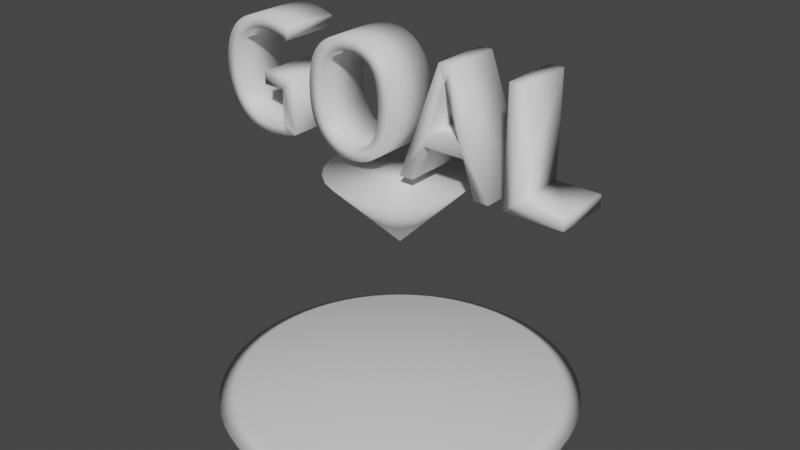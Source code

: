 # Source: goal.blend  (saved by Blender 2.83.19; exported with 4.5.12 LTS)
import bpy
from mathutils import Matrix  # noqa: F401  (used for matrix-valued properties, if any)

bpy.ops.wm.read_factory_settings(use_empty=True)
scene = bpy.context.scene
scene.name = 'Scene'

# ---- collections
col_collection = bpy.data.collections.new('Collection'); scene.collection.children.link(col_collection)

# ---- materials (node trees are filled in below, after node groups)
mat_color_8273816_001 = bpy.data.materials.new('color_8273816.001')
mat_color_8273816_001.use_transparent_shadow = False
mat_color_15277357 = bpy.data.materials.new('color_15277357')
mat_color_15277357.use_transparent_shadow = False

# ---- material node trees
mat_color_8273816_001.use_nodes = True; mat_color_8273816_001.node_tree.nodes.clear()
_N = mat_color_8273816_001.node_tree.nodes; _L = mat_color_8273816_001.node_tree.links
n0 = _N.new('ShaderNodeBsdfPrincipled'); n0.name = 'Principled BSDF'; n0.location = (10, 300)
n0.distribution = 'GGX'
n0.subsurface_method = 'BURLEY'
n0.inputs[3].default_value = 1.45
n0.inputs[27].default_value = (0.0, 0.0, 0.0, 1.0)
n0.inputs[28].default_value = 1.0
n1 = _N.new('ShaderNodeOutputMaterial'); n1.name = 'Material Output'; n1.location = (300, 300)
_L.new(n0.outputs[0], n1.inputs[0])
n1.is_active_output = True
mat_color_15277357.use_nodes = True; mat_color_15277357.node_tree.nodes.clear()
_N = mat_color_15277357.node_tree.nodes; _L = mat_color_15277357.node_tree.links
n0 = _N.new('ShaderNodeBsdfPrincipled'); n0.name = 'Principled BSDF'; n0.location = (10, 300)
n0.distribution = 'GGX'
n0.subsurface_method = 'BURLEY'
n0.inputs[3].default_value = 1.45
n0.inputs[27].default_value = (0.0, 0.0, 0.0, 1.0)
n0.inputs[28].default_value = 1.0
n1 = _N.new('ShaderNodeOutputMaterial'); n1.name = 'Material Output'; n1.location = (300, 300)
_L.new(n0.outputs[0], n1.inputs[0])
n1.is_active_output = True

# ---- world
world_world = bpy.data.worlds.new('World'); scene.world = world_world
world_world.use_nodes = True; world_world.node_tree.nodes.clear()
_N = world_world.node_tree.nodes; _L = world_world.node_tree.links
n0 = _N.new('ShaderNodeOutputWorld'); n0.name = 'World Output'; n0.location = (300, 300)
n1 = _N.new('ShaderNodeBackground'); n1.name = 'Background'; n1.location = (10, 300)
n1.inputs[0].default_value = (0.05088, 0.05088, 0.05088, 1.0)
_L.new(n1.outputs[0], n0.inputs[0])
n0.is_active_output = True
world_world.color = (0.05088, 0.05088, 0.05088)
world_world.use_sun_shadow = False
world_world.sun_shadow_jitter_overblur = 0.0

# ---- meshes
me_obj_0_001 = bpy.data.meshes.new('obj_0.001')
me_obj_0_001.from_pydata([(0.472, 3.366, 0.194), (0.129, 3.383, 0.194), (-1.209, 3.117, 0.194), (-0.252, 3.753, 1.694e-05), (-0.214, 3.366, 0.194), (0.129, 3.772, 1.694e-05), (2.877, 2.634, 1.694e-05), (3.94, 0.644, 1.694e-05), (2.594, 2.89, 1.694e-05), (-0.886, -3.461, 0.194), (-1.209, -3.345, 0.194), (-1.358, -3.704, 1.694e-05), (3.037, -2.057, 0.194), (2.833, -2.333, 0.194), (3.133, -2.579, 1.694e-05), (3.61, -0.457, 0.194), (3.559, -0.796, 0.194), (3.94, -0.872, 1.694e-05), (-3.351, -0.457, 0.194), (-3.368, -0.114, 0.194), (-3.757, -0.114, 1.694e-05), (-0.999, -3.833, 1.694e-05), (3.36, -2.273, 1.694e-05), (-0.629, 3.697, 1.694e-05), (-0.553, 3.316, 0.194), (3.626, -0.114, 0.194), (3.996, -0.495, 1.694e-05), (-3.682, -0.872, 1.694e-05), (-3.301, -0.796, 0.194), (-3.738, -0.495, 1.694e-05), (-0.629, -3.925, 1.694e-05), (-0.553, -3.544, 0.194), (-0.999, 3.604, 1.694e-05), (-0.886, 3.233, 0.194), (3.213, -1.763, 0.194), (3.556, -1.946, 1.694e-05), (4.015, -0.114, 1.694e-05), (-1.52, -3.198, 0.194), (-0.214, -3.595, 0.194), (0.129, -3.611, 0.194), (0.472, -3.595, 0.194), (1.144, -3.461, 0.194), (1.467, -3.345, 0.194), (1.778, -3.198, 0.194), (2.072, -3.022, 0.194), (2.348, -2.818, 0.194), (-3.461, -1.601, 1.694e-05), (-2.875, -2.579, 1.694e-05), (3.719, -1.601, 1.694e-05), (1.257, 3.604, 1.694e-05), (0.887, 3.697, 1.694e-05), (1.616, 3.476, 1.694e-05), (1.961, 3.313, 1.694e-05), (2.288, 3.117, 1.694e-05), (-3.589, -1.242, 1.694e-05), (-3.218, -1.129, 0.194), (3.996, 0.267, 1.694e-05), (3.61, 0.229, 0.194), (-1.358, 3.476, 1.694e-05), (-2.09, 2.589, 0.194), (1.778, 2.97, 0.194), (-1.814, 2.794, 0.194), (-1.703, 3.313, 1.694e-05), (-2.03, 3.117, 1.694e-05), (-2.336, 2.89, 1.694e-05), (-0.252, -3.981, 1.694e-05), (-2.344, -2.587, 0.194), (2.348, 2.589, 0.194), (-2.574, -2.333, 0.194), (-1.52, 2.97, 0.194), (-3.102, -1.452, 0.194), (3.559, 0.568, 0.194), (-1.814, -3.022, 0.194), (-2.09, -2.818, 0.194), (0.51, -3.981, 1.694e-05), (0.129, -4.0, 1.694e-05), (0.811, 3.316, 0.194), (1.467, 3.117, 0.194), (3.476, 0.901, 0.194), (3.556, 1.718, 1.694e-05), (3.719, 1.373, 1.694e-05), (3.36, 2.045, 1.694e-05), (3.133, 2.351, 1.694e-05), (3.848, 1.014, 1.694e-05), (3.848, -1.242, 1.694e-05), (-2.779, -2.057, 0.194), (-2.619, 2.634, 1.694e-05), (-2.875, 2.351, 1.694e-05), (-2.574, 2.105, 0.194), (3.36, 1.224, 0.194), (2.877, -2.862, 1.694e-05), (2.594, -3.118, 1.694e-05), (2.288, -3.345, 1.694e-05), (1.961, -3.541, 1.694e-05), (0.811, -3.544, 0.194), (-3.102, 2.045, 1.694e-05), (-2.779, 1.829, 0.194), (-2.955, -1.763, 0.194), (-2.344, 2.359, 0.194), (-3.298, -1.946, 1.694e-05), (0.887, -3.925, 1.694e-05), (-3.102, -2.273, 1.694e-05), (3.213, 1.535, 0.194), (1.257, -3.833, 1.694e-05), (-2.955, 1.535, 0.194), (3.037, 1.829, 0.194), (2.602, 2.359, 0.194), (2.072, 2.794, 0.194), (1.616, -3.704, 1.694e-05), (3.36, -1.452, 0.194), (-3.298, 1.718, 1.694e-05), (-3.738, 0.267, 1.694e-05), (-3.682, 0.644, 1.694e-05), (-3.589, 1.014, 1.694e-05), (-3.461, 1.373, 1.694e-05), (0.51, 3.753, 1.694e-05), (-1.703, -3.541, 1.694e-05), (-2.03, -3.345, 1.694e-05), (-3.102, 1.224, 0.194), (2.833, 2.105, 0.194), (-2.619, -2.862, 1.694e-05), (3.476, -1.129, 0.194), (-3.218, 0.901, 0.194), (-2.336, -3.118, 1.694e-05), (-3.301, 0.568, 0.194), (1.144, 3.233, 0.194), (2.602, -2.587, 0.194), (-3.351, 0.229, 0.194), (0.129, -1.649, 5.071), (0.526, -1.597, 5.071), (0.897, -1.443, 5.071), (1.214, -1.199, 5.071), (1.458, -0.882, 5.071), (1.612, -0.511, 5.071), (1.664, -0.114, 5.071), (1.612, 0.283, 5.071), (1.458, 0.653, 5.071), (1.214, 0.971, 5.071), (0.897, 1.215, 5.071), (0.526, 1.369, 5.071), (0.129, 1.421, 5.071), (-0.268, 1.369, 5.071), (-0.638, 1.215, 5.071), (-0.956, 0.971, 5.071), (-1.2, 0.653, 5.071), (-1.354, 0.283, 5.071), (-1.406, -0.114, 5.071), (-1.354, -0.511, 5.071), (-1.2, -0.882, 5.071), (-0.956, -1.199, 5.071), (-0.638, -1.443, 5.071), (-0.268, -1.597, 5.071), (0.129, -0.114, 3.536)], [], [(0, 1, 2), (3, 4, 5), (6, 7, 8), (4, 1, 5), (9, 10, 11), (12, 13, 14), (15, 16, 17), (18, 19, 20), (21, 9, 11), (22, 12, 14), (23, 24, 3), (25, 15, 26), (27, 28, 29), (30, 31, 21), (24, 4, 3), (32, 33, 23), (34, 12, 22), (35, 34, 22), (36, 25, 26), (9, 31, 10), (37, 10, 31), (31, 38, 37), (39, 40, 37), (41, 42, 37), (37, 43, 44), (45, 37, 44), (28, 18, 29), (23, 33, 24), (31, 9, 21), (2, 33, 32), (32, 23, 46), (3, 46, 23), (5, 47, 3), (48, 35, 49), (50, 49, 11), (51, 48, 49), (52, 48, 51), (53, 48, 52), (54, 55, 27), (56, 57, 36), (58, 2, 32), (59, 60, 61), (16, 15, 37), (62, 58, 46), (63, 62, 46), (58, 32, 46), (64, 63, 46), (65, 38, 30), (55, 28, 27), (66, 67, 68), (2, 58, 69), (57, 25, 36), (70, 55, 54), (71, 57, 56), (62, 69, 58), (72, 67, 73), (7, 71, 56), (38, 31, 30), (70, 54, 46), (62, 61, 69), (74, 40, 75), (4, 2, 1), (76, 0, 2), (2, 4, 24), (2, 24, 33), (69, 61, 60), (2, 60, 77), (39, 38, 65), (63, 61, 62), (78, 71, 7), (39, 65, 75), (79, 80, 81), (82, 81, 80), (6, 82, 80), (6, 80, 83), (6, 83, 7), (56, 8, 7), (36, 8, 56), (26, 8, 36), (17, 8, 26), (84, 8, 17), (53, 8, 48), (84, 48, 8), (40, 39, 75), (83, 78, 7), (73, 67, 66), (85, 68, 67), (86, 87, 88), (59, 61, 63), (80, 89, 83), (64, 59, 63), (22, 14, 49), (14, 90, 49), (90, 91, 49), (91, 92, 49), (92, 93, 49), (74, 94, 40), (95, 96, 87), (97, 70, 46), (98, 59, 64), (99, 97, 46), (100, 94, 74), (89, 78, 83), (101, 85, 99), (86, 98, 64), (41, 94, 100), (89, 37, 78), (102, 89, 80), (8, 67, 6), (103, 41, 100), (87, 96, 88), (102, 37, 89), (79, 102, 80), (88, 98, 86), (104, 96, 95), (99, 85, 97), (81, 105, 79), (67, 106, 6), (105, 102, 79), (8, 53, 107), (68, 85, 101), (108, 42, 103), (35, 48, 109), (110, 104, 95), (47, 68, 101), (27, 29, 54), (29, 20, 54), (20, 111, 54), (111, 112, 54), (112, 113, 54), (46, 54, 113), (46, 113, 114), (46, 114, 110), (46, 110, 95), (46, 95, 87), (86, 64, 46), (87, 86, 46), (115, 50, 11), (11, 116, 115), (116, 117, 115), (114, 118, 110), (82, 119, 81), (107, 67, 8), (66, 68, 47), (118, 104, 110), (109, 34, 35), (42, 41, 103), (120, 66, 47), (43, 42, 108), (121, 109, 48), (119, 105, 81), (60, 107, 53), (113, 122, 114), (93, 43, 108), (123, 73, 120), (106, 119, 82), (121, 48, 84), (52, 60, 53), (92, 44, 93), (71, 37, 57), (78, 37, 71), (25, 57, 37), (105, 37, 102), (119, 37, 105), (15, 25, 37), (109, 121, 37), (16, 37, 121), (17, 16, 84), (106, 82, 6), (51, 77, 52), (73, 66, 120), (44, 43, 93), (122, 118, 114), (93, 108, 49), (21, 49, 30), (11, 49, 21), (35, 22, 49), (108, 103, 49), (30, 49, 65), (65, 49, 75), (103, 100, 49), (100, 74, 49), (75, 49, 74), (16, 121, 84), (72, 73, 123), (77, 60, 52), (12, 37, 13), (124, 122, 113), (117, 72, 123), (91, 45, 92), (112, 124, 113), (26, 15, 17), (49, 125, 51), (45, 44, 92), (117, 123, 115), (5, 115, 123), (120, 5, 123), (47, 5, 120), (101, 3, 47), (99, 3, 101), (46, 3, 99), (72, 117, 37), (126, 13, 37), (34, 109, 37), (45, 126, 37), (127, 124, 112), (126, 45, 91), (125, 77, 51), (90, 126, 91), (111, 127, 112), (12, 34, 37), (76, 125, 49), (116, 37, 117), (88, 96, 60), (14, 13, 90), (50, 76, 49), (19, 127, 111), (104, 118, 60), (13, 126, 90), (124, 107, 122), (20, 19, 111), (11, 10, 116), (50, 0, 76), (29, 18, 20), (127, 67, 124), (19, 67, 127), (70, 67, 55), (115, 0, 50), (128, 129, 130), (128, 130, 131), (128, 131, 132), (128, 132, 133), (128, 133, 134), (128, 134, 135), (128, 135, 136), (128, 136, 137), (128, 137, 138), (128, 138, 139), (128, 139, 140), (128, 140, 141), (128, 141, 142), (128, 142, 143), (128, 143, 144), (128, 144, 145), (128, 145, 146), (128, 146, 147), (128, 147, 148), (128, 148, 149), (128, 149, 150), (128, 150, 151), (10, 37, 116), (151, 152, 128), (1, 0, 115), (150, 152, 151), (5, 1, 115), (149, 152, 150), (148, 152, 149), (147, 152, 148), (98, 88, 60), (98, 60, 59), (96, 104, 60), (107, 60, 118), (122, 107, 118), (107, 124, 67), (18, 67, 19), (28, 67, 18), (55, 67, 28), (97, 85, 67), (97, 67, 70), (146, 152, 147), (145, 152, 146), (144, 152, 145), (106, 67, 37), (72, 37, 67), (143, 152, 144), (94, 37, 40), (142, 152, 143), (41, 37, 94), (43, 37, 42), (141, 152, 142), (119, 106, 37), (140, 152, 141), (139, 152, 140), (139, 138, 152), (39, 37, 38), (138, 137, 152), (137, 136, 152), (136, 135, 152), (135, 134, 152), (134, 133, 152), (133, 132, 152), (132, 131, 152), (131, 130, 152), (130, 129, 152), (129, 128, 152), (2, 69, 60), (125, 76, 2), (125, 2, 77)])
me_obj_0_001.polygons.foreach_set('use_smooth', [True] * 298)
me_obj_0_001.materials.append(mat_color_8273816_001)
me_obj_0_001.use_remesh_fix_poles = True
me_obj_0_001.use_remesh_preserve_attributes = False
me_obj_0_001.use_mirror_vertex_groups = False
me_obj_0_001.update()
me_obj_0_002 = bpy.data.meshes.new('obj_0.002')
me_obj_0_002.from_pydata([(3.315, -0.722, 5.628), (3.315, -0.722, 7.769), (3.009, -0.722, 7.769), (3.009, -0.722, 5.358), (4.258, -0.722, 5.358), (4.258, -0.722, 5.628), (1.55, 0.494, 7.095), (1.55, -0.722, 7.095), (1.543, -0.722, 7.074), (1.543, 0.494, 7.074), (1.679, 0.494, 7.344), (1.793, 0.494, 7.779), (1.689, 0.494, 7.308), (1.652, -0.722, 7.448), (1.66, -0.722, 7.414), (1.793, -0.722, 7.779), (1.66, 0.494, 7.414), (1.669, 0.494, 7.379), (1.698, 0.494, 7.274), (1.514, -0.722, 7.779), (1.605, 0.494, 7.271), (1.594, 0.494, 7.237), (1.514, 0.494, 7.779), (1.584, 0.494, 7.204), (1.689, -0.722, 7.308), (1.698, -0.722, 7.274), (1.718, -0.722, 7.207), (1.727, -0.722, 7.177), (1.718, 0.494, 7.207), (1.727, 0.494, 7.177), (1.708, 0.494, 7.239), (1.302, -0.722, 6.376), (1.302, 0.494, 6.376), (1.575, 0.494, 7.173), (1.625, 0.494, 7.341), (1.679, -0.722, 7.344), (1.669, -0.722, 7.379), (1.567, 0.494, 7.144), (2.68, -0.722, 5.358), (2.367, -0.722, 5.358), (2.367, 0.494, 5.358), (1.584, -0.722, 7.204), (1.594, -0.722, 7.237), (1.625, -0.722, 7.341), (1.635, -0.722, 7.378), (1.644, -0.722, 7.414), (0.937, 0.494, 5.358), (0.937, -0.722, 5.358), (0.629, -0.722, 5.358), (0.629, 0.494, 5.358), (2.102, 0.494, 6.104), (2.102, -0.722, 6.104), (1.205, -0.722, 6.104), (1.205, 0.494, 6.104), (1.762, 0.494, 7.074), (2.005, 0.494, 6.376), (1.708, -0.722, 7.239), (1.754, 0.494, 7.096), (1.605, -0.722, 7.271), (1.558, 0.494, 7.118), (1.644, 0.494, 7.414), (1.635, 0.494, 7.378), (1.558, -0.722, 7.118), (1.575, -0.722, 7.173), (1.567, -0.722, 7.144), (2.68, 0.494, 5.358), (-0.796, 0.494, 5.333), (-0.626, 0.494, 5.324), (-0.796, -0.722, 5.333), (1.754, -0.722, 7.096), (1.762, -0.722, 7.074), (2.005, -0.722, 6.376), (0.152, 0.494, 7.465), (0.234, 0.494, 7.35), (-0.076, 0.494, 7.276), (-0.023, 0.494, 7.187), (0.3, 0.494, 7.219), (-0.14, 0.494, 7.352), (-0.215, 0.494, 7.416), (0.058, 0.494, 7.566), (-0.3, 0.494, 7.468), (-0.051, 0.494, 7.649), (-3.656, -0.722, 6.292), (-3.63, -0.722, 6.17), (-3.63, 0.494, 6.17), (-3.656, 0.494, 6.292), (-0.395, 0.494, 7.504), (-0.309, 0.494, 7.766), (-3.595, 0.494, 6.057), (-0.174, 0.494, 7.716), (-0.458, 0.494, 7.796), (-0.502, 0.494, 7.526), (-0.621, 0.494, 7.533), (-0.621, 0.494, 7.806), (-0.741, 0.494, 7.526), (-0.85, 0.494, 7.504), (-0.793, 0.494, 7.796), (-2.918, 0.494, 6.632), (-2.918, 0.494, 6.359), (-2.918, -0.722, 6.359), (-2.918, -0.722, 6.632), (-0.051, -0.722, 7.649), (-0.215, -0.722, 7.416), (0.058, -0.722, 7.566), (-0.14, -0.722, 7.352), (0.152, -0.722, 7.465), (-0.076, -0.722, 7.276), (0.234, -0.722, 7.35), (-0.023, -0.722, 7.187), (0.02, -0.722, 7.086), (0.3, -0.722, 7.219), (0.075, 0.494, 6.285), (0.389, 0.494, 6.215), (0.053, 0.494, 6.16), (0.089, 0.494, 6.42), (0.412, 0.494, 6.384), (-3.581, 0.494, 7.081), (-3.527, 0.494, 7.183), (-3.581, -0.722, 7.081), (0.094, 0.494, 6.566), (0.089, 0.494, 6.712), (0.42, 0.494, 6.563), (-0.3, -0.722, 7.468), (-3.623, -0.722, 6.967), (-3.623, 0.494, 6.967), (-0.174, -0.722, 7.716), (-0.309, -0.722, 7.766), (0.075, 0.494, 6.847), (0.412, 0.494, 6.746), (-1.418, -0.722, 5.664), (-1.323, 0.494, 5.564), (-1.323, -0.722, 5.564), (-3.653, 0.494, 6.842), (-3.653, -0.722, 6.842), (-3.671, -0.722, 6.708), (-3.671, 0.494, 6.708), (0.352, 0.494, 7.074), (0.389, 0.494, 6.916), (0.053, 0.494, 6.972), (-1.214, -0.722, 5.479), (-3.677, -0.722, 6.563), (-3.677, 0.494, 6.563), (0.02, 0.494, 7.086), (-0.502, -0.722, 7.526), (-0.395, -0.722, 7.504), (-0.458, -0.722, 7.796), (-3.672, -0.722, 6.424), (-3.672, 0.494, 6.424), (-3.694, 0.494, 7.468), (-3.786, 0.494, 7.353), (-3.694, -0.722, 7.468), (0.053, -0.722, 6.16), (0.389, -0.722, 6.215), (0.075, -0.722, 6.285), (-3.786, -0.722, 7.353), (-1.173, -0.722, 5.854), (-1.173, 0.494, 5.854), (-1.227, 0.494, 5.943), (0.412, -0.722, 6.384), (-3.862, 0.494, 7.224), (-0.947, 0.494, 7.468), (-0.948, 0.494, 7.766), (0.42, -0.722, 6.563), (0.089, -0.722, 6.42), (-1.109, 0.494, 5.776), (-3.862, -0.722, 7.224), (0.094, -0.722, 6.566), (-3.922, 0.494, 7.079), (-3.922, -0.722, 7.079), (-1.034, 0.494, 5.711), (-1.034, -0.722, 5.711), (-1.088, 0.494, 7.716), (-1.032, 0.494, 7.416), (0.075, -0.722, 6.847), (0.089, -0.722, 6.712), (0.412, -0.722, 6.746), (-3.965, 0.494, 6.919), (-3.965, -0.722, 6.919), (-1.108, 0.494, 7.352), (-1.213, 0.494, 7.649), (-3.991, 0.494, 6.748), (-3.991, -0.722, 6.748), (-1.173, 0.494, 7.276), (-1.416, 0.494, 7.465), (-4.0, 0.494, 6.566), (-4.0, -0.722, 6.566), (-1.561, 0.494, 7.221), (-1.496, 0.494, 7.351), (-1.227, 0.494, 7.187), (0.389, -0.722, 6.916), (0.053, -0.722, 6.972), (0.352, -0.722, 7.074), (-3.992, 0.494, 6.38), (-3.992, -0.722, 6.38), (-3.969, 0.494, 6.207), (-3.969, -0.722, 6.207), (-0.621, -0.722, 7.806), (-1.322, 0.494, 7.566), (-1.271, 0.494, 7.086), (-0.621, -0.722, 7.533), (-0.741, -0.722, 7.526), (-0.85, -0.722, 7.504), (-0.793, -0.722, 7.796), (-1.561, -0.722, 7.221), (-1.61, -0.722, 7.076), (-1.61, 0.494, 7.076), (-0.853, 0.494, 5.623), (-0.949, 0.494, 5.659), (-0.853, -0.722, 5.623), (-1.343, -0.722, 6.712), (-1.348, -0.722, 6.566), (-1.348, 0.494, 6.566), (-1.343, 0.494, 6.712), (-0.745, -0.722, 5.601), (-1.343, -0.722, 6.42), (-1.343, 0.494, 6.42), (-1.108, -0.722, 7.352), (-1.032, -0.722, 7.416), (-1.213, -0.722, 7.649), (-1.088, -0.722, 7.716), (-0.948, -0.722, 7.766), (-0.947, -0.722, 7.468), (-1.328, -0.722, 6.285), (-1.328, 0.494, 6.285), (-1.304, 0.494, 6.972), (-1.304, -0.722, 6.16), (-1.304, 0.494, 6.16), (-1.416, -0.722, 7.465), (-1.173, -0.722, 7.276), (-1.496, -0.722, 7.351), (-1.271, -0.722, 6.045), (-1.561, -0.722, 5.911), (-1.497, 0.494, 5.78), (-1.497, -0.722, 5.78), (-1.328, 0.494, 6.847), (-1.644, 0.494, 6.918), (-1.671, 0.494, 6.568), (-1.664, 0.494, 6.749), (-1.644, 0.494, 6.216), (-1.664, 0.494, 6.386), (-1.271, -0.722, 7.086), (-1.227, -0.722, 7.187), (-1.322, -0.722, 7.566), (0.02, 0.494, 6.045), (0.352, 0.494, 6.055), (-2.699, 0.494, 5.333), (-2.699, -0.722, 5.333), (-2.772, 0.494, 5.328), (-1.304, -0.722, 6.972), (-1.328, -0.722, 6.847), (-2.629, 0.494, 5.339), (-1.664, -0.722, 6.386), (-1.644, -0.722, 6.216), (0.152, 0.494, 5.664), (-0.076, 0.494, 5.854), (0.234, 0.494, 5.78), (0.058, 0.494, 5.564), (-0.141, 0.494, 5.776), (-0.051, 0.494, 5.479), (-0.217, 0.494, 5.711), (0.3, 0.494, 5.91), (-0.023, 0.494, 5.943), (-1.227, -0.722, 5.943), (-0.302, 0.494, 5.659), (-0.311, 0.494, 5.363), (-0.398, 0.494, 5.623), (-1.671, -0.722, 6.568), (-1.644, -0.722, 6.918), (-1.664, -0.722, 6.749), (1.652, 0.494, 7.448), (-2.279, 0.494, 7.392), (-2.279, -0.722, 7.392), (-2.319, -0.722, 7.411), (-2.319, 0.494, 7.411), (-2.361, -0.722, 7.429), (-2.361, 0.494, 7.429), (0.152, -0.722, 5.664), (0.234, -0.722, 5.78), (-0.076, -0.722, 5.854), (-0.023, -0.722, 5.943), (0.3, -0.722, 5.91), (0.352, -0.722, 6.055), (0.02, -0.722, 6.045), (-0.141, -0.722, 5.776), (-2.405, -0.722, 7.446), (-2.405, 0.494, 7.446), (-2.451, -0.722, 7.462), (-2.451, 0.494, 7.462), (-0.174, 0.494, 5.411), (-0.462, 0.494, 5.333), (-2.498, -0.722, 7.476), (-2.498, 0.494, 7.476), (-0.311, -0.722, 5.363), (-0.174, -0.722, 5.411), (-0.302, -0.722, 5.659), (-0.398, -0.722, 5.623), (-0.051, -0.722, 5.479), (-0.217, -0.722, 5.711), (-0.951, 0.494, 5.363), (-1.09, 0.494, 5.411), (-2.546, -0.722, 7.49), (-2.546, 0.494, 7.49), (-3.513, 0.494, 5.475), (-3.513, -0.722, 5.475), (-3.625, 0.494, 5.558), (-2.16, -0.722, 7.66), (-2.16, 0.494, 7.66), (0.058, -0.722, 5.564), (-3.387, 0.494, 5.409), (-3.387, -0.722, 5.409), (-0.745, 0.494, 5.601), (-2.595, -0.722, 7.502), (-2.595, 0.494, 7.502), (-2.517, -0.722, 5.623), (-2.517, 0.494, 5.623), (-2.547, 0.494, 5.618), (-0.951, -0.722, 5.363), (-2.487, 0.494, 5.629), (-0.626, 0.494, 5.594), (-0.506, 0.494, 5.601), (-2.259, 0.494, 7.703), (-2.259, -0.722, 7.703), (-2.364, 0.494, 7.739), (-2.364, -0.722, 7.739), (-0.462, -0.722, 5.333), (-0.506, -0.722, 5.601), (-0.626, -0.722, 5.324), (-0.626, -0.722, 5.594), (-0.949, -0.722, 5.659), (-2.473, 0.494, 7.767), (-2.473, -0.722, 7.767), (-1.561, 0.494, 5.911), (-1.61, 0.494, 6.058), (-1.271, 0.494, 6.045), (-2.587, 0.494, 7.787), (-2.587, -0.722, 7.787), (-1.61, -0.722, 6.058), (-2.431, -0.722, 5.367), (-2.495, 0.494, 5.358), (-2.431, 0.494, 5.367), (-2.561, -0.722, 5.347), (-2.561, 0.494, 5.347), (-2.684, -0.722, 5.599), (-2.647, -0.722, 5.604), (-2.684, 0.494, 5.599), (-2.647, 0.494, 5.604), (-1.09, -0.722, 5.411), (-1.109, -0.722, 5.776), (-2.928, -0.722, 5.324), (-2.928, 0.494, 5.324), (-2.849, -0.722, 5.325), (-2.43, -0.722, 6.359), (-2.43, 0.494, 6.359), (-2.849, 0.494, 5.325), (-2.772, -0.722, 5.328), (-2.703, -0.722, 7.799), (-2.823, -0.722, 7.803), (-2.797, -0.722, 7.53), (-2.848, -0.722, 7.531), (-2.121, 0.494, 6.632), (-2.121, -0.722, 6.632), (-2.43, 0.494, 5.64), (-2.43, -0.722, 5.64), (-3.095, 0.494, 5.333), (-2.121, -0.722, 5.445), (-2.121, 0.494, 5.445), (-2.697, -0.722, 7.521), (-2.646, -0.722, 7.512), (-2.182, 0.494, 5.427), (-2.747, -0.722, 7.527), (-2.765, 0.494, 5.595), (-2.765, -0.722, 5.595), (-2.724, -0.722, 5.596), (-2.977, -0.722, 7.524), (-3.004, -0.722, 7.794), (-2.612, -0.722, 5.608), (-2.612, 0.494, 5.608), (-2.579, -0.722, 5.613), (-2.579, 0.494, 5.613), (-3.171, -0.722, 7.764), (-3.096, -0.722, 7.502), (-3.324, -0.722, 7.716), (-3.205, -0.722, 7.465), (-1.418, 0.494, 5.664), (-3.388, -0.722, 7.35), (-3.302, -0.722, 7.414), (-3.464, -0.722, 7.649), (-1.214, 0.494, 5.479), (-3.587, -0.722, 7.567), (-3.463, -0.722, 7.273), (-2.629, -0.722, 5.339), (-2.368, 0.494, 5.379), (-3.527, -0.722, 7.183), (-2.368, -0.722, 5.379), (-2.306, 0.494, 5.394), (-2.306, -0.722, 5.394), (-2.244, -0.722, 5.41), (-2.244, 0.494, 5.41), (-2.697, 0.494, 7.521), (-2.646, 0.494, 7.512), (-2.747, 0.494, 7.527), (-2.495, -0.722, 5.358), (-2.848, 0.494, 7.531), (-2.977, 0.494, 7.524), (-3.096, 0.494, 7.502), (-3.415, -0.722, 5.784), (-3.33, 0.494, 5.717), (-3.415, 0.494, 5.784), (-2.458, -0.722, 5.635), (-2.182, -0.722, 5.427), (-2.487, -0.722, 5.629), (-2.547, -0.722, 5.618), (-3.121, -0.722, 5.625), (-3.121, 0.494, 5.625), (-3.232, 0.494, 5.664), (-2.458, 0.494, 5.635), (-2.995, -0.722, 5.601), (-3.095, -0.722, 5.333), (-3.248, -0.722, 5.361), (-3.248, 0.494, 5.361), (-2.809, -0.722, 5.594), (-3.388, 0.494, 7.35), (-3.302, 0.494, 7.414), (-3.463, 0.494, 7.273), (-2.855, -0.722, 5.594), (-2.809, 0.494, 5.594), (-3.595, -0.722, 6.057), (-3.875, -0.722, 5.902), (-3.547, -0.722, 5.955), (-3.93, -0.722, 6.048), (-3.487, -0.722, 5.863), (-3.806, -0.722, 5.772), (-3.625, -0.722, 5.558), (-3.587, 0.494, 7.567), (-3.464, 0.494, 7.649), (-3.232, -0.722, 5.664), (-3.33, -0.722, 5.717), (-3.723, -0.722, 5.657), (4.258, 0.494, 5.628), (4.258, 0.494, 5.358), (3.315, 0.494, 7.769), (3.315, 0.494, 5.628), (3.009, 0.494, 7.769), (3.009, 0.494, 5.358), (-2.797, 0.494, 7.53), (-2.995, 0.494, 5.601), (-2.855, 0.494, 5.594), (-3.205, 0.494, 7.465), (-3.547, 0.494, 5.955), (-2.703, 0.494, 7.799), (-2.724, 0.494, 5.596), (-3.487, 0.494, 5.863), (-2.823, 0.494, 7.803), (-3.004, 0.494, 7.794), (-3.171, 0.494, 7.764), (-3.723, 0.494, 5.657), (-3.93, 0.494, 6.048), (-3.875, 0.494, 5.902), (-3.806, 0.494, 5.772), (-3.324, 0.494, 7.716)], [], [(0, 1, 2), (2, 3, 0), (3, 4, 0), (5, 0, 4), (6, 7, 8), (6, 8, 9), (10, 11, 12), (13, 14, 15), (16, 11, 17), (17, 11, 10), (12, 11, 18), (13, 15, 19), (20, 21, 22), (21, 23, 22), (24, 25, 15), (15, 26, 27), (28, 11, 29), (18, 11, 30), (30, 11, 28), (8, 31, 32), (23, 33, 22), (34, 20, 22), (24, 15, 35), (36, 35, 15), (14, 36, 15), (33, 37, 22), (38, 39, 40), (41, 42, 19), (19, 43, 44), (19, 44, 45), (45, 13, 19), (46, 47, 48), (46, 48, 49), (50, 40, 39), (50, 39, 51), (50, 51, 52), (50, 52, 53), (54, 11, 55), (53, 52, 47), (53, 47, 46), (26, 15, 56), (56, 15, 25), (29, 11, 57), (57, 11, 54), (43, 19, 58), (42, 58, 19), (6, 9, 22), (59, 6, 22), (9, 32, 22), (49, 22, 32), (60, 61, 22), (61, 34, 22), (37, 59, 22), (7, 62, 19), (41, 19, 63), (62, 64, 19), (50, 65, 40), (66, 67, 68), (55, 50, 32), (53, 32, 50), (55, 65, 50), (46, 49, 53), (32, 53, 49), (27, 69, 15), (70, 15, 69), (38, 15, 71), (70, 71, 15), (63, 19, 64), (72, 73, 74), (75, 74, 73), (76, 75, 73), (74, 77, 72), (77, 78, 79), (78, 80, 81), (48, 52, 31), (8, 19, 31), (7, 19, 8), (48, 31, 19), (38, 51, 39), (81, 79, 78), (82, 83, 84), (82, 84, 85), (79, 72, 77), (38, 71, 51), (52, 51, 71), (86, 87, 80), (52, 48, 47), (71, 31, 52), (83, 88, 84), (89, 80, 87), (90, 87, 86), (81, 80, 89), (90, 86, 91), (92, 93, 91), (94, 93, 92), (95, 96, 94), (97, 98, 99), (97, 99, 100), (48, 22, 49), (101, 102, 103), (103, 104, 105), (106, 105, 104), (107, 105, 106), (107, 106, 108), (108, 109, 110), (107, 108, 110), (111, 112, 113), (104, 103, 102), (114, 115, 111), (116, 117, 118), (119, 120, 121), (122, 102, 101), (116, 118, 123), (116, 123, 124), (125, 126, 122), (101, 125, 122), (120, 127, 128), (129, 130, 131), (132, 124, 133), (123, 133, 124), (132, 133, 134), (132, 134, 135), (136, 137, 138), (130, 139, 131), (135, 134, 140), (135, 140, 141), (142, 136, 138), (143, 144, 145), (144, 122, 126), (145, 144, 126), (75, 76, 142), (136, 142, 76), (137, 128, 127), (128, 121, 120), (114, 119, 121), (121, 115, 114), (112, 111, 115), (141, 140, 146), (141, 146, 147), (148, 149, 150), (147, 146, 82), (147, 82, 85), (151, 152, 153), (154, 150, 149), (155, 156, 157), (152, 158, 153), (149, 159, 154), (160, 161, 95), (158, 162, 163), (163, 153, 158), (156, 155, 164), (159, 165, 154), (166, 163, 162), (159, 167, 168), (159, 168, 165), (169, 164, 170), (96, 95, 161), (93, 94, 96), (90, 91, 93), (171, 161, 160), (171, 160, 172), (173, 174, 175), (162, 175, 174), (174, 166, 162), (167, 176, 177), (167, 177, 168), (178, 179, 172), (176, 180, 181), (176, 181, 177), (182, 183, 178), (180, 184, 185), (180, 185, 181), (186, 187, 188), (171, 172, 179), (175, 189, 173), (190, 173, 189), (189, 191, 190), (109, 190, 191), (191, 110, 109), (185, 184, 192), (185, 192, 193), (192, 194, 195), (192, 195, 193), (145, 196, 143), (183, 182, 187), (197, 178, 183), (179, 178, 197), (188, 187, 182), (188, 198, 186), (199, 143, 196), (200, 199, 196), (201, 200, 202), (196, 202, 200), (203, 186, 204), (186, 205, 204), (206, 207, 208), (209, 210, 211), (209, 211, 212), (206, 208, 213), (211, 210, 214), (211, 214, 215), (216, 217, 218), (219, 218, 217), (220, 219, 221), (221, 201, 220), (202, 220, 201), (215, 214, 222), (215, 222, 223), (224, 205, 198), (223, 222, 225), (223, 225, 226), (217, 221, 219), (216, 227, 228), (229, 228, 227), (226, 225, 230), (231, 232, 233), (186, 198, 205), (234, 235, 224), (236, 237, 212), (211, 236, 212), (215, 236, 211), (238, 239, 223), (223, 239, 215), (204, 240, 203), (241, 203, 240), (229, 203, 241), (241, 228, 229), (218, 242, 216), (227, 216, 242), (232, 129, 233), (243, 113, 244), (245, 246, 247), (41, 33, 23), (198, 240, 248), (198, 248, 224), (224, 248, 249), (224, 249, 234), (250, 246, 245), (234, 249, 209), (234, 209, 212), (214, 251, 222), (222, 252, 225), (253, 254, 255), (256, 257, 253), (258, 259, 256), (260, 255, 261), (261, 243, 260), (244, 260, 243), (112, 244, 113), (127, 138, 137), (240, 204, 248), (157, 230, 262), (157, 262, 155), (259, 258, 263), (263, 264, 265), (210, 266, 214), (249, 248, 267), (204, 267, 248), (267, 268, 249), (209, 249, 268), (257, 256, 259), (144, 91, 86), (254, 253, 257), (14, 269, 16), (270, 271, 272), (270, 272, 273), (191, 136, 76), (16, 17, 14), (273, 272, 274), (273, 274, 275), (276, 277, 278), (279, 278, 277), (280, 279, 277), (281, 282, 280), (152, 151, 281), (282, 281, 151), (279, 280, 282), (278, 283, 276), (105, 73, 72), (275, 274, 284), (275, 284, 285), (10, 12, 24), (79, 105, 72), (285, 284, 286), (285, 286, 287), (264, 263, 288), (289, 265, 264), (288, 263, 258), (261, 255, 254), (287, 286, 290), (287, 290, 291), (292, 293, 294), (294, 295, 292), (293, 296, 294), (297, 294, 296), (298, 299, 207), (291, 290, 300), (291, 300, 301), (302, 303, 304), (206, 298, 207), (305, 271, 306), (270, 306, 271), (296, 307, 297), (283, 297, 307), (307, 276, 283), (308, 309, 302), (67, 66, 310), (301, 300, 311), (301, 311, 312), (297, 283, 259), (313, 314, 315), (316, 68, 208), (313, 317, 314), (318, 319, 67), (75, 108, 74), (306, 320, 321), (306, 321, 305), (320, 322, 323), (320, 323, 321), (106, 77, 74), (298, 206, 66), (310, 66, 206), (310, 318, 67), (289, 67, 319), (319, 265, 289), (324, 292, 295), (295, 325, 324), (326, 324, 325), (327, 326, 325), (327, 213, 326), (208, 328, 316), (213, 208, 68), (326, 213, 68), (322, 329, 330), (322, 330, 323), (331, 332, 333), (329, 334, 335), (329, 335, 330), (336, 230, 225), (231, 230, 336), (144, 86, 80), (337, 338, 339), (262, 230, 231), (24, 12, 18), (260, 280, 255), (238, 252, 251), (340, 341, 338), (342, 343, 344), (345, 344, 343), (346, 316, 328), (328, 170, 346), (346, 170, 139), (347, 139, 170), (131, 139, 347), (155, 129, 347), (231, 233, 262), (155, 262, 233), (233, 129, 155), (131, 347, 129), (348, 349, 350), (107, 110, 73), (99, 98, 351), (352, 351, 98), (105, 107, 73), (353, 247, 350), (354, 350, 247), (305, 321, 272), (271, 305, 272), (243, 261, 282), (205, 235, 267), (205, 267, 204), (247, 246, 354), (284, 274, 321), (274, 272, 321), (235, 237, 268), (235, 268, 267), (101, 103, 81), (43, 20, 34), (286, 284, 323), (321, 323, 284), (237, 236, 266), (237, 266, 268), (323, 330, 290), (101, 81, 125), (41, 23, 21), (236, 239, 251), (236, 251, 266), (252, 238, 332), (239, 238, 251), (355, 356, 357), (358, 357, 356), (300, 290, 330), (290, 286, 323), (359, 97, 100), (359, 100, 360), (252, 222, 251), (251, 214, 266), (89, 125, 81), (125, 89, 87), (361, 362, 352), (268, 266, 209), (210, 209, 266), (349, 348, 363), (100, 351, 360), (99, 351, 100), (364, 360, 351), (365, 359, 364), (359, 360, 364), (353, 350, 349), (319, 325, 265), (311, 300, 330), (106, 74, 108), (330, 335, 311), (295, 294, 265), (269, 14, 13), (366, 367, 335), (367, 311, 335), (297, 259, 263), (335, 355, 366), (102, 78, 77), (364, 368, 365), (357, 369, 355), (369, 366, 355), (257, 259, 283), (370, 371, 372), (80, 78, 122), (102, 122, 78), (283, 254, 257), (122, 144, 80), (373, 358, 374), (356, 374, 358), (345, 375, 376), (377, 378, 375), (375, 345, 343), (374, 379, 380), (380, 373, 374), (379, 381, 382), (382, 380, 379), (156, 164, 383), (130, 383, 164), (238, 223, 226), (384, 385, 386), (381, 386, 385), (385, 382, 381), (387, 130, 164), (76, 73, 110), (255, 277, 253), (386, 388, 384), (150, 154, 389), (388, 150, 389), (389, 384, 388), (79, 103, 105), (255, 280, 277), (82, 195, 83), (79, 81, 103), (250, 341, 340), (17, 36, 14), (280, 260, 244), (75, 142, 108), (250, 390, 246), (337, 339, 391), (118, 392, 165), (154, 165, 392), (36, 17, 10), (393, 394, 395), (87, 126, 125), (123, 118, 168), (165, 168, 118), (392, 389, 154), (168, 177, 123), (395, 394, 396), (397, 396, 394), (126, 87, 145), (90, 145, 87), (177, 181, 133), (133, 123, 177), (34, 61, 43), (397, 368, 396), (145, 90, 93), (289, 324, 326), (193, 195, 82), (82, 146, 193), (134, 133, 181), (181, 185, 134), (140, 134, 185), (146, 140, 185), (185, 193, 146), (77, 106, 104), (366, 398, 399), (336, 225, 252), (264, 292, 289), (77, 104, 102), (398, 366, 400), (288, 292, 264), (376, 375, 378), (401, 337, 313), (351, 362, 364), (30, 56, 18), (378, 377, 315), (26, 28, 27), (29, 27, 28), (143, 91, 144), (402, 373, 403), (295, 265, 325), (29, 57, 27), (403, 373, 404), (405, 406, 407), (340, 401, 377), (137, 189, 175), (137, 175, 128), (263, 265, 294), (395, 362, 393), (26, 56, 28), (157, 331, 333), (207, 299, 169), (164, 169, 387), (387, 169, 299), (157, 156, 232), (383, 232, 156), (331, 157, 232), (337, 401, 338), (294, 297, 263), (136, 191, 189), (136, 189, 137), (337, 393, 408), (362, 408, 393), (396, 362, 395), (409, 362, 396), (364, 362, 409), (408, 410, 337), (410, 313, 337), (313, 411, 401), (411, 377, 401), (338, 401, 340), (412, 413, 414), (110, 191, 76), (332, 336, 252), (336, 332, 231), (281, 112, 152), (408, 362, 415), (361, 415, 362), (112, 158, 152), (258, 296, 288), (303, 302, 309), (115, 158, 112), (416, 412, 417), (418, 417, 412), (296, 258, 307), (256, 307, 258), (121, 162, 158), (121, 158, 115), (308, 419, 309), (418, 309, 419), (351, 352, 362), (33, 63, 64), (33, 64, 37), (175, 162, 121), (175, 121, 128), (307, 256, 276), (253, 276, 256), (350, 354, 420), (363, 417, 419), (384, 421, 422), (277, 276, 253), (384, 423, 421), (113, 243, 282), (113, 282, 151), (244, 281, 280), (377, 411, 315), (111, 113, 151), (111, 151, 153), (390, 340, 375), (375, 343, 390), (377, 375, 340), (343, 342, 390), (246, 390, 342), (342, 372, 246), (354, 246, 372), (372, 371, 354), (371, 420, 354), (348, 350, 424), (420, 424, 350), (114, 111, 153), (114, 153, 163), (281, 244, 112), (315, 411, 313), (425, 424, 420), (119, 114, 163), (119, 163, 166), (313, 410, 317), (279, 261, 278), (371, 370, 420), (425, 420, 370), (120, 119, 166), (120, 166, 174), (426, 427, 428), (427, 426, 429), (282, 261, 279), (415, 317, 408), (410, 408, 317), (430, 428, 431), (127, 120, 174), (127, 174, 173), (138, 127, 173), (138, 173, 190), (432, 303, 405), (142, 138, 190), (142, 190, 109), (391, 393, 337), (433, 388, 434), (344, 372, 342), (391, 394, 393), (289, 292, 324), (433, 148, 388), (424, 416, 348), (417, 348, 416), (309, 418, 435), (436, 309, 435), (437, 432, 405), (436, 405, 303), (309, 436, 303), (412, 435, 418), (109, 108, 142), (312, 311, 399), (288, 293, 292), (269, 13, 60), (418, 419, 417), (405, 430, 437), (431, 437, 430), (83, 429, 426), (195, 429, 83), (431, 428, 427), (296, 293, 288), (438, 5, 4), (438, 4, 439), (399, 367, 366), (348, 417, 363), (440, 441, 442), (443, 442, 441), (319, 318, 325), (368, 409, 396), (439, 443, 441), (439, 441, 438), (400, 366, 369), (364, 409, 368), (357, 444, 369), (400, 369, 444), (402, 444, 358), (357, 358, 444), (22, 11, 269), (269, 11, 16), (275, 320, 273), (402, 358, 373), (285, 320, 275), (65, 55, 11), (22, 269, 60), (445, 413, 416), (412, 416, 413), (329, 322, 291), (250, 340, 390), (404, 373, 380), (254, 283, 278), (445, 416, 446), (424, 446, 416), (291, 301, 329), (83, 426, 88), (270, 273, 306), (301, 312, 329), (424, 425, 446), (261, 254, 278), (334, 329, 312), (382, 447, 380), (404, 380, 447), (91, 143, 92), (88, 426, 428), (88, 428, 448), (316, 346, 298), (355, 335, 449), (334, 449, 335), (450, 370, 372), (94, 92, 199), (298, 66, 316), (451, 448, 430), (428, 430, 448), (355, 449, 356), (452, 356, 449), (306, 273, 320), (320, 285, 322), (287, 291, 322), (287, 322, 285), (399, 398, 334), (312, 399, 334), (405, 407, 430), (451, 430, 407), (356, 452, 374), (453, 374, 452), (436, 406, 405), (238, 226, 332), (453, 454, 374), (435, 414, 436), (406, 436, 414), (450, 372, 344), (435, 412, 414), (236, 215, 239), (237, 235, 234), (205, 224, 235), (234, 212, 237), (437, 455, 432), (385, 422, 382), (447, 382, 422), (303, 432, 304), (97, 359, 352), (97, 352, 98), (332, 331, 231), (422, 385, 384), (129, 232, 383), (194, 456, 429), (194, 429, 195), (389, 423, 384), (449, 334, 398), (383, 130, 129), (456, 457, 427), (456, 427, 429), (457, 458, 431), (457, 431, 427), (387, 139, 130), (400, 449, 398), (458, 455, 437), (458, 437, 431), (299, 346, 139), (299, 139, 387), (392, 117, 389), (423, 389, 117), (304, 432, 455), (346, 299, 298), (333, 226, 230), (402, 403, 453), (374, 454, 379), (230, 157, 333), (459, 381, 454), (347, 164, 155), (392, 118, 117), (379, 454, 381), (66, 68, 316), (452, 449, 444), (400, 444, 449), (444, 402, 452), (453, 452, 402), (403, 404, 453), (326, 68, 67), (381, 459, 386), (434, 386, 459), (67, 289, 326), (422, 459, 447), (388, 386, 434), (347, 170, 164), (421, 434, 422), (459, 454, 447), (188, 241, 198), (328, 207, 170), (169, 170, 207), (150, 388, 148), (423, 433, 421), (328, 208, 207), (310, 206, 213), (454, 453, 404), (117, 149, 423), (367, 399, 311), (318, 310, 213), (318, 213, 327), (327, 325, 318), (434, 421, 433), (459, 422, 434), (404, 447, 454), (148, 433, 423), (84, 456, 194), (219, 161, 171), (124, 167, 116), (199, 200, 94), (135, 180, 132), (149, 117, 159), (132, 176, 124), (200, 95, 94), (116, 159, 117), (192, 184, 147), (147, 85, 192), (148, 423, 149), (194, 192, 85), (176, 132, 180), (180, 135, 184), (141, 147, 184), (167, 124, 176), (159, 116, 167), (141, 184, 135), (194, 85, 84), (231, 331, 232), (179, 219, 171), (226, 333, 332), (365, 368, 361), (361, 352, 365), (359, 365, 352), (229, 183, 187), (186, 229, 187), (415, 361, 391), (394, 391, 361), (368, 397, 361), (378, 315, 338), (338, 341, 378), (172, 217, 178), (178, 216, 228), (178, 228, 182), (241, 188, 228), (182, 228, 188), (314, 317, 339), (339, 338, 314), (315, 314, 338), (317, 415, 339), (391, 339, 415), (397, 394, 361), (240, 198, 241), (196, 145, 93), (425, 353, 446), (96, 202, 93), (196, 93, 202), (370, 247, 425), (445, 363, 413), (202, 96, 220), (161, 220, 96), (161, 219, 220), (250, 245, 344), (199, 92, 143), (370, 450, 247), (353, 425, 247), (245, 247, 450), (363, 445, 349), (349, 446, 353), (450, 344, 245), (250, 344, 345), (341, 250, 376), (345, 376, 250), (376, 378, 341), (201, 95, 200), (456, 84, 88), (95, 201, 221), (95, 221, 160), (455, 458, 451), (217, 172, 221), (160, 221, 172), (406, 414, 308), (448, 451, 458), (407, 455, 451), (216, 178, 217), (179, 218, 219), (218, 179, 242), (197, 242, 179), (308, 302, 406), (407, 406, 302), (304, 407, 302), (455, 407, 304), (414, 419, 308), (413, 419, 414), (419, 413, 363), (446, 349, 445), (197, 183, 242), (227, 242, 183), (229, 227, 183), (456, 88, 457), (88, 448, 457), (458, 457, 448), (440, 1, 0), (440, 0, 441), (186, 203, 229), (440, 442, 2), (440, 2, 1), (442, 443, 2), (441, 0, 5), (441, 5, 438), (443, 3, 2), (4, 3, 443), (4, 443, 439), (38, 40, 65), (65, 11, 15), (42, 21, 58), (20, 58, 21), (15, 11, 22), (58, 20, 43), (21, 42, 41), (63, 33, 41), (22, 19, 15), (48, 19, 22), (45, 60, 13), (10, 24, 35), (36, 10, 35), (61, 44, 43), (44, 61, 45), (60, 45, 61), (25, 24, 18), (18, 56, 25), (30, 28, 56), (65, 15, 38), (31, 71, 32), (55, 32, 71), (69, 27, 57), (54, 55, 71), (54, 71, 70), (57, 54, 70), (57, 70, 69), (9, 8, 32), (59, 62, 7), (59, 7, 6), (37, 64, 62), (37, 62, 59)])
me_obj_0_002.polygons.foreach_set('use_smooth', [True] * 912)
me_obj_0_002.materials.append(mat_color_15277357)
me_obj_0_002.use_remesh_fix_poles = True
me_obj_0_002.use_remesh_preserve_attributes = False
me_obj_0_002.use_mirror_vertex_groups = False
me_obj_0_002.update()

# ---- objects
ob_obj_0_001 = bpy.data.objects.new('obj_0.001', me_obj_0_001)
ob_obj_0_002 = bpy.data.objects.new('obj_0.002', me_obj_0_002)

# ---- transforms, parenting, visibility, modifiers, constraints
ob_obj_0_001.location = (0.0, 0.0, 0.0)
ob_obj_0_001.rotation_euler = (2.384e-07, -0.0, 0.0)
ob_obj_0_001.lineart.crease_threshold = 0.0
ob_obj_0_002.location = (0.0, 0.0, 0.0)
ob_obj_0_002.rotation_euler = (2.384e-07, -0.0, 0.0)
ob_obj_0_002.lineart.crease_threshold = 0.0

# ---- collection membership
col_collection.objects.link(ob_obj_0_001)
col_collection.objects.link(ob_obj_0_002)

# ---- scene / render settings (as saved in the file)
scene.frame_start = 1; scene.frame_end = 250; scene.frame_set(37)
scene.render.engine = 'BLENDER_EEVEE_NEXT'
scene.cycles.use_denoising = False
scene.cycles.samples = 128
scene.cycles.sampling_pattern = 'TABULATED_SOBOL'
scene.cycles.use_adaptive_sampling = False
scene.cycles.use_light_tree = False
scene.view_settings.view_transform = 'Filmic'
bpy.context.view_layer.update()

# ---- added for rendering (the .blend has no active camera and no usable light): camera, sun
cam_auto = bpy.data.cameras.new('AutoCamera')
cam_auto.lens = 50.0
cam_auto.sensor_width = 36.0
cam_auto.clip_end = 1000.0
ob_auto_camera = bpy.data.objects.new('AutoCamera', cam_auto)
scene.collection.objects.link(ob_auto_camera)
ob_auto_camera.location = (12.8666, -15.3992, 14.0931)
ob_auto_camera.rotation_euler = (1.09748, -7.21219e-08, 0.694738)
scene.camera = ob_auto_camera
light_auto_sun = bpy.data.lights.new('AutoSun', 'SUN')
light_auto_sun.energy = 3.0
light_auto_sun.angle = 0.0523599
ob_auto_sun = bpy.data.objects.new('AutoSun', light_auto_sun)
scene.collection.objects.link(ob_auto_sun)
ob_auto_sun.rotation_euler = (0.872665, 0.174533, 0.523599)
bpy.context.view_layer.update()
